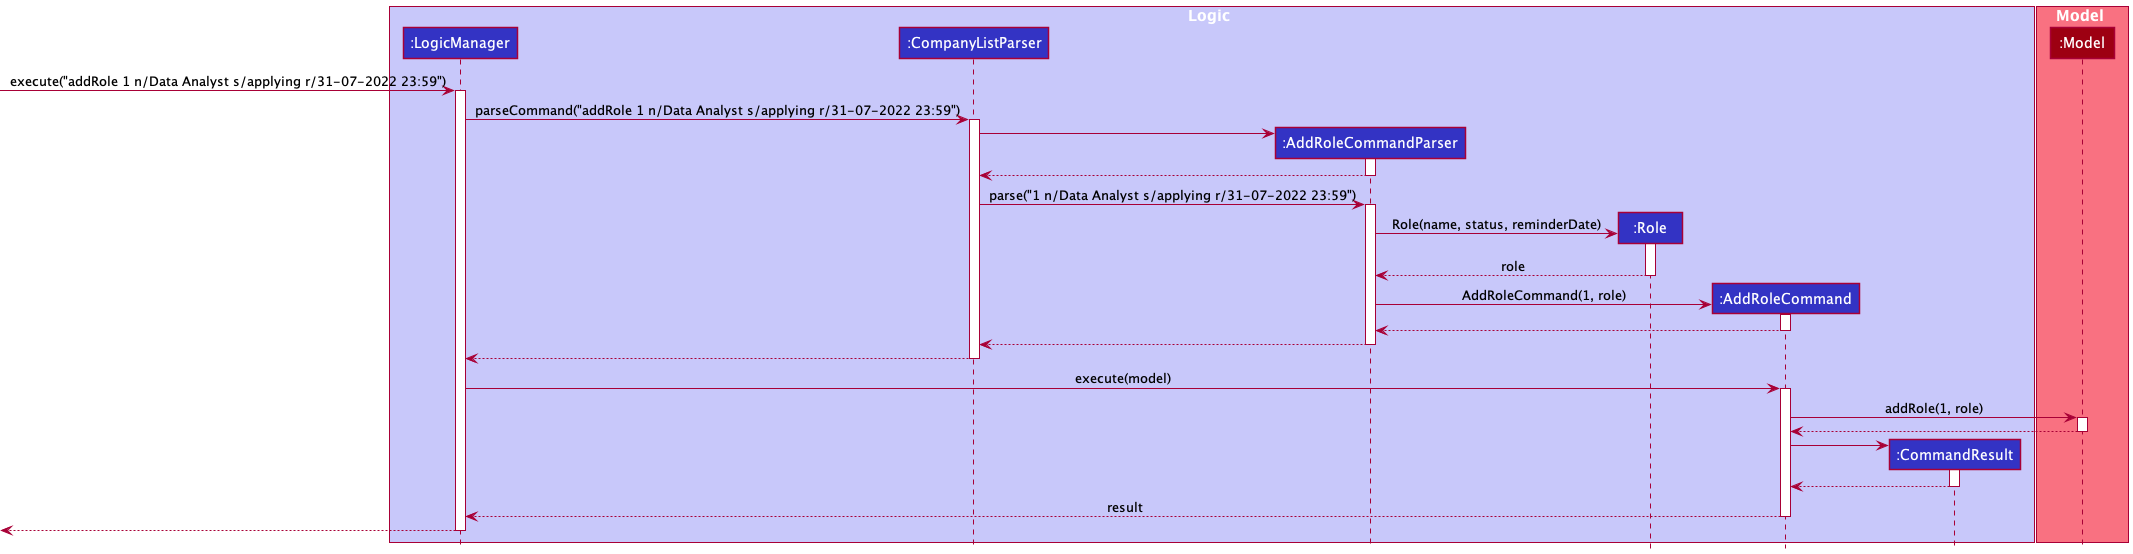

The diagram above was rendered by PlantUML. Its source (embedded in the PNG):
@startuml
!include style.puml

box Logic LOGIC_COLOR_T1
participant ":LogicManager" as LogicManager LOGIC_COLOR
participant ":CompanyListParser" as CompanyListParser LOGIC_COLOR
participant ":AddRoleCommandParser" as AddRoleCommandParser LOGIC_COLOR
participant ":Role" as Role LOGIC_COLOR
participant ":AddRoleCommand" as AddRoleCommand LOGIC_COLOR
participant ":CommandResult" as CommandResult LOGIC_COLOR
end box

box Model MODEL_COLOR_T1
participant ":Model" as Model MODEL_COLOR
end box

[-> LogicManager : execute("addRole 1 n/Data Analyst s/applying r/31-07-2022 23:59")
activate LogicManager

LogicManager ->CompanyListParser : parseCommand("addRole 1 n/Data Analyst s/applying r/31-07-2022 23:59")
activate CompanyListParser

create AddRoleCommandParser
CompanyListParser -> AddRoleCommandParser
activate AddRoleCommandParser

AddRoleCommandParser --> CompanyListParser
deactivate AddRoleCommandParser

CompanyListParser -> AddRoleCommandParser : parse("1 n/Data Analyst s/applying r/31-07-2022 23:59")
activate AddRoleCommandParser

create Role
AddRoleCommandParser -> Role : Role(name, status, reminderDate)
activate Role

Role --> AddRoleCommandParser : role
deactivate Role

create AddRoleCommand
AddRoleCommandParser -> AddRoleCommand : AddRoleCommand(1, role)
activate AddRoleCommand

AddRoleCommand --> AddRoleCommandParser
deactivate AddRoleCommand

AddRoleCommandParser --> CompanyListParser
deactivate AddRoleCommandParser

CompanyListParser --> LogicManager
deactivate CompanyListParser

LogicManager -> AddRoleCommand : execute(model)
activate AddRoleCommand

AddRoleCommand -> Model : addRole(1, role)
activate Model

Model --> AddRoleCommand
deactivate Model

create CommandResult
AddRoleCommand-> CommandResult
activate CommandResult

CommandResult --> AddRoleCommand
deactivate CommandResult

AddRoleCommand --> LogicManager : result
deactivate AddRoleCommand

[<--LogicManager
deactivate LogicManager
@endum